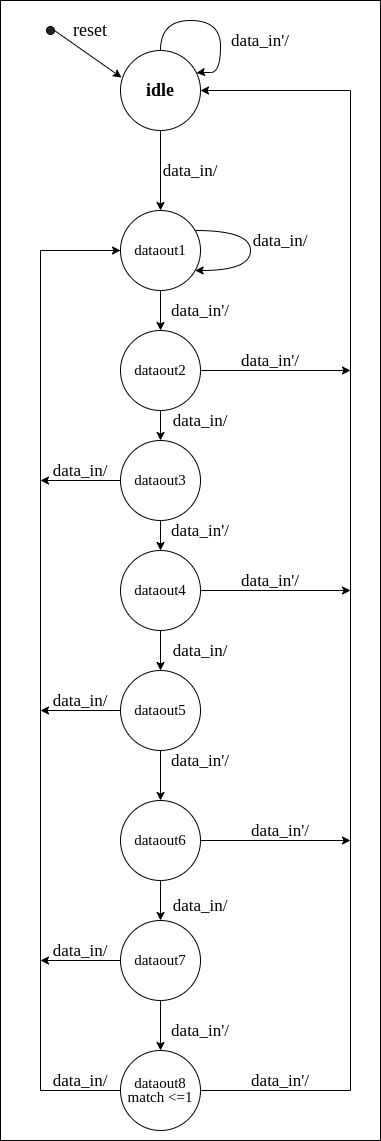

The diagram above was exported from draw.io. Its source (the exported page's mxGraphModel, read from the mxfile embedded in the PNG):
<mxGraphModel dx="2052" dy="1262" grid="1" gridSize="10" guides="1" tooltips="1" connect="1" arrows="1" fold="1" page="1" pageScale="1" pageWidth="850" pageHeight="1100" math="0" shadow="0">
  <root>
    <mxCell id="0" />
    <mxCell id="1" parent="0" />
    <mxCell id="hREf5DORkj50AoM5b0GO-81" value="" style="rounded=0;whiteSpace=wrap;html=1;" vertex="1" parent="1">
      <mxGeometry x="-350" y="190" width="380" height="1140" as="geometry" />
    </mxCell>
    <mxCell id="hREf5DORkj50AoM5b0GO-1" value="" style="edgeStyle=orthogonalEdgeStyle;rounded=0;orthogonalLoop=1;jettySize=auto;html=1;curved=1;entryX=0.95;entryY=0.281;entryDx=0;entryDy=0;entryPerimeter=0;" edge="1" parent="1" source="hREf5DORkj50AoM5b0GO-2" target="hREf5DORkj50AoM5b0GO-2">
      <mxGeometry relative="1" as="geometry">
        <mxPoint x="20" y="270" as="targetPoint" />
        <Array as="points">
          <mxPoint x="-190" y="210" />
          <mxPoint x="-130" y="210" />
          <mxPoint x="-130" y="262" />
          <mxPoint x="-150" y="262" />
        </Array>
      </mxGeometry>
    </mxCell>
    <mxCell id="hREf5DORkj50AoM5b0GO-48" value="" style="edgeStyle=orthogonalEdgeStyle;rounded=0;orthogonalLoop=1;jettySize=auto;html=1;" edge="1" parent="1" source="hREf5DORkj50AoM5b0GO-2" target="hREf5DORkj50AoM5b0GO-8">
      <mxGeometry relative="1" as="geometry" />
    </mxCell>
    <mxCell id="hREf5DORkj50AoM5b0GO-2" value="&lt;h2&gt;&lt;font face=&quot;Verdana&quot;&gt;idle&lt;/font&gt;&lt;/h2&gt;" style="ellipse;whiteSpace=wrap;html=1;aspect=fixed;" vertex="1" parent="1">
      <mxGeometry x="-230" y="240" width="80" height="80" as="geometry" />
    </mxCell>
    <mxCell id="hREf5DORkj50AoM5b0GO-3" value="" style="ellipse;whiteSpace=wrap;html=1;aspect=fixed;fillColor=#242424;" vertex="1" parent="1">
      <mxGeometry x="-304" y="216" width="8" height="8" as="geometry" />
    </mxCell>
    <mxCell id="hREf5DORkj50AoM5b0GO-4" value="" style="endArrow=classic;html=1;exitX=1;exitY=0.5;exitDx=0;exitDy=0;entryX=0.013;entryY=0.338;entryDx=0;entryDy=0;entryPerimeter=0;" edge="1" parent="1" source="hREf5DORkj50AoM5b0GO-3" target="hREf5DORkj50AoM5b0GO-2">
      <mxGeometry width="50" height="50" relative="1" as="geometry">
        <mxPoint x="-230" y="280" as="sourcePoint" />
        <mxPoint x="-140" y="250" as="targetPoint" />
      </mxGeometry>
    </mxCell>
    <mxCell id="hREf5DORkj50AoM5b0GO-5" value="&lt;h2&gt;&lt;span style=&quot;font-weight: normal&quot;&gt;reset&lt;/span&gt;&lt;/h2&gt;" style="text;html=1;strokeColor=none;fillColor=none;align=center;verticalAlign=middle;whiteSpace=wrap;rounded=0;fontFamily=Times New Roman;" vertex="1" parent="1">
      <mxGeometry x="-280" y="210" width="40" height="20" as="geometry" />
    </mxCell>
    <mxCell id="hREf5DORkj50AoM5b0GO-6" value="data_in'/" style="text;html=1;strokeColor=none;fillColor=none;align=center;verticalAlign=middle;whiteSpace=wrap;rounded=0;fontFamily=Times New Roman;fontSize=17;" vertex="1" parent="1">
      <mxGeometry x="-110" y="220" width="40" height="20" as="geometry" />
    </mxCell>
    <mxCell id="hREf5DORkj50AoM5b0GO-20" value="" style="edgeStyle=none;rounded=0;orthogonalLoop=1;jettySize=auto;html=1;" edge="1" parent="1" source="hREf5DORkj50AoM5b0GO-8" target="hREf5DORkj50AoM5b0GO-9">
      <mxGeometry relative="1" as="geometry" />
    </mxCell>
    <mxCell id="hREf5DORkj50AoM5b0GO-57" value="" style="edgeStyle=orthogonalEdgeStyle;rounded=0;orthogonalLoop=1;jettySize=auto;html=1;curved=1;" edge="1" parent="1" source="hREf5DORkj50AoM5b0GO-8" target="hREf5DORkj50AoM5b0GO-8">
      <mxGeometry relative="1" as="geometry">
        <mxPoint x="-70" y="440" as="targetPoint" />
        <Array as="points">
          <mxPoint x="-100" y="420" />
          <mxPoint x="-100" y="460" />
        </Array>
      </mxGeometry>
    </mxCell>
    <mxCell id="hREf5DORkj50AoM5b0GO-8" value="&lt;font face=&quot;Times New Roman&quot; style=&quot;font-size: 15px ; line-height: 70%&quot;&gt;dataout1&lt;br&gt;&lt;/font&gt;" style="ellipse;whiteSpace=wrap;html=1;aspect=fixed;" vertex="1" parent="1">
      <mxGeometry x="-230" y="400" width="80" height="80" as="geometry" />
    </mxCell>
    <mxCell id="hREf5DORkj50AoM5b0GO-21" value="" style="edgeStyle=none;rounded=0;orthogonalLoop=1;jettySize=auto;html=1;" edge="1" parent="1" source="hREf5DORkj50AoM5b0GO-9" target="hREf5DORkj50AoM5b0GO-10">
      <mxGeometry relative="1" as="geometry" />
    </mxCell>
    <mxCell id="hREf5DORkj50AoM5b0GO-53" value="" style="edgeStyle=orthogonalEdgeStyle;rounded=0;orthogonalLoop=1;jettySize=auto;html=1;" edge="1" parent="1" source="hREf5DORkj50AoM5b0GO-9">
      <mxGeometry relative="1" as="geometry">
        <mxPoint y="560" as="targetPoint" />
      </mxGeometry>
    </mxCell>
    <mxCell id="hREf5DORkj50AoM5b0GO-9" value="&lt;font face=&quot;Times New Roman&quot; style=&quot;font-size: 15px ; line-height: 70%&quot;&gt;dataout2&lt;br&gt;&lt;/font&gt;" style="ellipse;whiteSpace=wrap;html=1;aspect=fixed;" vertex="1" parent="1">
      <mxGeometry x="-230" y="520" width="80" height="80" as="geometry" />
    </mxCell>
    <mxCell id="hREf5DORkj50AoM5b0GO-22" value="" style="edgeStyle=none;rounded=0;orthogonalLoop=1;jettySize=auto;html=1;" edge="1" parent="1" source="hREf5DORkj50AoM5b0GO-10" target="hREf5DORkj50AoM5b0GO-11">
      <mxGeometry relative="1" as="geometry" />
    </mxCell>
    <mxCell id="hREf5DORkj50AoM5b0GO-77" value="" style="edgeStyle=orthogonalEdgeStyle;rounded=0;orthogonalLoop=1;jettySize=auto;html=1;" edge="1" parent="1" source="hREf5DORkj50AoM5b0GO-10">
      <mxGeometry relative="1" as="geometry">
        <mxPoint x="-310.0000000000002" y="670" as="targetPoint" />
      </mxGeometry>
    </mxCell>
    <mxCell id="hREf5DORkj50AoM5b0GO-10" value="&lt;font face=&quot;Times New Roman&quot; style=&quot;font-size: 15px ; line-height: 70%&quot;&gt;dataout3&lt;br&gt;&lt;/font&gt;" style="ellipse;whiteSpace=wrap;html=1;aspect=fixed;" vertex="1" parent="1">
      <mxGeometry x="-230" y="630" width="80" height="80" as="geometry" />
    </mxCell>
    <mxCell id="hREf5DORkj50AoM5b0GO-60" value="" style="edgeStyle=orthogonalEdgeStyle;curved=1;rounded=0;orthogonalLoop=1;jettySize=auto;html=1;" edge="1" parent="1" source="hREf5DORkj50AoM5b0GO-11">
      <mxGeometry relative="1" as="geometry">
        <mxPoint y="780" as="targetPoint" />
      </mxGeometry>
    </mxCell>
    <mxCell id="hREf5DORkj50AoM5b0GO-11" value="&lt;font face=&quot;Times New Roman&quot; style=&quot;font-size: 15px ; line-height: 70%&quot;&gt;dataout4&lt;br&gt;&lt;/font&gt;" style="ellipse;whiteSpace=wrap;html=1;aspect=fixed;" vertex="1" parent="1">
      <mxGeometry x="-230" y="740" width="80" height="80" as="geometry" />
    </mxCell>
    <mxCell id="hREf5DORkj50AoM5b0GO-29" value="" style="edgeStyle=orthogonalEdgeStyle;rounded=0;orthogonalLoop=1;jettySize=auto;html=1;entryX=1;entryY=0.5;entryDx=0;entryDy=0;exitX=1;exitY=0.5;exitDx=0;exitDy=0;" edge="1" parent="1" source="hREf5DORkj50AoM5b0GO-13" target="hREf5DORkj50AoM5b0GO-2">
      <mxGeometry relative="1" as="geometry">
        <mxPoint x="40" y="320" as="targetPoint" />
        <Array as="points">
          <mxPoint y="1280" />
          <mxPoint y="280" />
        </Array>
      </mxGeometry>
    </mxCell>
    <mxCell id="hREf5DORkj50AoM5b0GO-74" value="" style="edgeStyle=orthogonalEdgeStyle;rounded=0;orthogonalLoop=1;jettySize=auto;html=1;" edge="1" parent="1" source="hREf5DORkj50AoM5b0GO-13">
      <mxGeometry relative="1" as="geometry">
        <mxPoint x="-230" y="440" as="targetPoint" />
        <Array as="points">
          <mxPoint x="-310" y="1280" />
          <mxPoint x="-310" y="440" />
          <mxPoint x="-230" y="440" />
        </Array>
      </mxGeometry>
    </mxCell>
    <mxCell id="hREf5DORkj50AoM5b0GO-13" value="&lt;font face=&quot;Times New Roman&quot; style=&quot;font-size: 15px ; line-height: 70%&quot;&gt;dataout8&lt;br&gt;match &amp;lt;=1&lt;br&gt;&lt;/font&gt;" style="ellipse;whiteSpace=wrap;html=1;aspect=fixed;" vertex="1" parent="1">
      <mxGeometry x="-230" y="1240" width="80" height="80" as="geometry" />
    </mxCell>
    <mxCell id="hREf5DORkj50AoM5b0GO-27" value="" style="edgeStyle=none;rounded=0;orthogonalLoop=1;jettySize=auto;html=1;" edge="1" parent="1" source="hREf5DORkj50AoM5b0GO-14" target="hREf5DORkj50AoM5b0GO-13">
      <mxGeometry relative="1" as="geometry" />
    </mxCell>
    <mxCell id="hREf5DORkj50AoM5b0GO-80" value="" style="edgeStyle=orthogonalEdgeStyle;rounded=0;orthogonalLoop=1;jettySize=auto;html=1;" edge="1" parent="1" source="hREf5DORkj50AoM5b0GO-14">
      <mxGeometry relative="1" as="geometry">
        <mxPoint x="-310.0000000000002" y="1150" as="targetPoint" />
      </mxGeometry>
    </mxCell>
    <mxCell id="hREf5DORkj50AoM5b0GO-14" value="&lt;font face=&quot;Times New Roman&quot; style=&quot;font-size: 15px ; line-height: 70%&quot;&gt;dataout7&lt;br&gt;&lt;/font&gt;" style="ellipse;whiteSpace=wrap;html=1;aspect=fixed;" vertex="1" parent="1">
      <mxGeometry x="-230" y="1110" width="80" height="80" as="geometry" />
    </mxCell>
    <mxCell id="hREf5DORkj50AoM5b0GO-26" value="" style="edgeStyle=none;rounded=0;orthogonalLoop=1;jettySize=auto;html=1;" edge="1" parent="1" source="hREf5DORkj50AoM5b0GO-15" target="hREf5DORkj50AoM5b0GO-14">
      <mxGeometry relative="1" as="geometry" />
    </mxCell>
    <mxCell id="hREf5DORkj50AoM5b0GO-64" value="" style="edgeStyle=orthogonalEdgeStyle;curved=1;rounded=0;orthogonalLoop=1;jettySize=auto;html=1;" edge="1" parent="1" source="hREf5DORkj50AoM5b0GO-15">
      <mxGeometry relative="1" as="geometry">
        <mxPoint y="1030" as="targetPoint" />
      </mxGeometry>
    </mxCell>
    <mxCell id="hREf5DORkj50AoM5b0GO-15" value="&lt;font face=&quot;Times New Roman&quot; style=&quot;font-size: 15px ; line-height: 70%&quot;&gt;dataout6&lt;br&gt;&lt;/font&gt;" style="ellipse;whiteSpace=wrap;html=1;aspect=fixed;" vertex="1" parent="1">
      <mxGeometry x="-230" y="990" width="80" height="80" as="geometry" />
    </mxCell>
    <mxCell id="hREf5DORkj50AoM5b0GO-25" value="" style="edgeStyle=none;rounded=0;orthogonalLoop=1;jettySize=auto;html=1;" edge="1" parent="1" source="hREf5DORkj50AoM5b0GO-16" target="hREf5DORkj50AoM5b0GO-15">
      <mxGeometry relative="1" as="geometry" />
    </mxCell>
    <mxCell id="hREf5DORkj50AoM5b0GO-41" value="" style="edgeStyle=orthogonalEdgeStyle;curved=1;rounded=0;orthogonalLoop=1;jettySize=auto;html=1;" edge="1" parent="1" source="hREf5DORkj50AoM5b0GO-11" target="hREf5DORkj50AoM5b0GO-16">
      <mxGeometry relative="1" as="geometry" />
    </mxCell>
    <mxCell id="hREf5DORkj50AoM5b0GO-71" value="" style="edgeStyle=orthogonalEdgeStyle;rounded=0;orthogonalLoop=1;jettySize=auto;html=1;" edge="1" parent="1" source="hREf5DORkj50AoM5b0GO-16">
      <mxGeometry relative="1" as="geometry">
        <mxPoint x="-310" y="900" as="targetPoint" />
      </mxGeometry>
    </mxCell>
    <mxCell id="hREf5DORkj50AoM5b0GO-16" value="&lt;font face=&quot;Times New Roman&quot; style=&quot;font-size: 15px ; line-height: 70%&quot;&gt;dataout5&lt;br&gt;&lt;/font&gt;" style="ellipse;whiteSpace=wrap;html=1;aspect=fixed;" vertex="1" parent="1">
      <mxGeometry x="-230" y="860" width="80" height="80" as="geometry" />
    </mxCell>
    <mxCell id="hREf5DORkj50AoM5b0GO-19" value="data_in/" style="text;html=1;strokeColor=none;fillColor=none;align=center;verticalAlign=middle;whiteSpace=wrap;rounded=0;fontFamily=Times New Roman;fontSize=17;" vertex="1" parent="1">
      <mxGeometry x="-180" y="350" width="40" height="20" as="geometry" />
    </mxCell>
    <mxCell id="hREf5DORkj50AoM5b0GO-30" value="data_in'/" style="text;html=1;strokeColor=none;fillColor=none;align=center;verticalAlign=middle;whiteSpace=wrap;rounded=0;fontFamily=Times New Roman;fontSize=17;" vertex="1" parent="1">
      <mxGeometry x="-170" y="490" width="40" height="20" as="geometry" />
    </mxCell>
    <mxCell id="hREf5DORkj50AoM5b0GO-31" value="data_in'/" style="text;html=1;strokeColor=none;fillColor=none;align=center;verticalAlign=middle;whiteSpace=wrap;rounded=0;fontFamily=Times New Roman;fontSize=17;" vertex="1" parent="1">
      <mxGeometry x="-170" y="710" width="40" height="20" as="geometry" />
    </mxCell>
    <mxCell id="hREf5DORkj50AoM5b0GO-40" value="data_in/" style="text;html=1;strokeColor=none;fillColor=none;align=center;verticalAlign=middle;whiteSpace=wrap;rounded=0;fontFamily=Times New Roman;fontSize=17;" vertex="1" parent="1">
      <mxGeometry x="-90" y="420" width="40" height="20" as="geometry" />
    </mxCell>
    <mxCell id="hREf5DORkj50AoM5b0GO-42" value="data_in/" style="text;html=1;strokeColor=none;fillColor=none;align=center;verticalAlign=middle;whiteSpace=wrap;rounded=0;fontFamily=Times New Roman;fontSize=17;" vertex="1" parent="1">
      <mxGeometry x="-170" y="600" width="40" height="20" as="geometry" />
    </mxCell>
    <mxCell id="hREf5DORkj50AoM5b0GO-43" value="data_in'/" style="text;html=1;strokeColor=none;fillColor=none;align=center;verticalAlign=middle;whiteSpace=wrap;rounded=0;fontFamily=Times New Roman;fontSize=17;" vertex="1" parent="1">
      <mxGeometry x="-170" y="940" width="40" height="20" as="geometry" />
    </mxCell>
    <mxCell id="hREf5DORkj50AoM5b0GO-44" value="data_in/" style="text;html=1;strokeColor=none;fillColor=none;align=center;verticalAlign=middle;whiteSpace=wrap;rounded=0;fontFamily=Times New Roman;fontSize=17;" vertex="1" parent="1">
      <mxGeometry x="-170" y="830" width="40" height="20" as="geometry" />
    </mxCell>
    <mxCell id="hREf5DORkj50AoM5b0GO-45" value="data_in'/" style="text;html=1;strokeColor=none;fillColor=none;align=center;verticalAlign=middle;whiteSpace=wrap;rounded=0;fontFamily=Times New Roman;fontSize=17;" vertex="1" parent="1">
      <mxGeometry x="-170" y="1210" width="40" height="20" as="geometry" />
    </mxCell>
    <mxCell id="hREf5DORkj50AoM5b0GO-46" value="data_in/" style="text;html=1;strokeColor=none;fillColor=none;align=center;verticalAlign=middle;whiteSpace=wrap;rounded=0;fontFamily=Times New Roman;fontSize=17;" vertex="1" parent="1">
      <mxGeometry x="-170" y="1085" width="40" height="20" as="geometry" />
    </mxCell>
    <mxCell id="hREf5DORkj50AoM5b0GO-51" value="data_in'/" style="text;html=1;strokeColor=none;fillColor=none;align=center;verticalAlign=middle;whiteSpace=wrap;rounded=0;fontFamily=Times New Roman;fontSize=17;" vertex="1" parent="1">
      <mxGeometry x="-90" y="1260" width="40" height="20" as="geometry" />
    </mxCell>
    <mxCell id="hREf5DORkj50AoM5b0GO-58" value="data_in/" style="text;html=1;strokeColor=none;fillColor=none;align=center;verticalAlign=middle;whiteSpace=wrap;rounded=0;fontFamily=Times New Roman;fontSize=17;" vertex="1" parent="1">
      <mxGeometry x="-290" y="650" width="40" height="20" as="geometry" />
    </mxCell>
    <mxCell id="hREf5DORkj50AoM5b0GO-61" value="data_in'/" style="text;html=1;strokeColor=none;fillColor=none;align=center;verticalAlign=middle;whiteSpace=wrap;rounded=0;fontFamily=Times New Roman;fontSize=17;" vertex="1" parent="1">
      <mxGeometry x="-100" y="760" width="40" height="20" as="geometry" />
    </mxCell>
    <mxCell id="hREf5DORkj50AoM5b0GO-62" value="data_in'/" style="text;html=1;strokeColor=none;fillColor=none;align=center;verticalAlign=middle;whiteSpace=wrap;rounded=0;fontFamily=Times New Roman;fontSize=17;" vertex="1" parent="1">
      <mxGeometry x="-100" y="540" width="40" height="20" as="geometry" />
    </mxCell>
    <mxCell id="hREf5DORkj50AoM5b0GO-65" value="data_in'/" style="text;html=1;strokeColor=none;fillColor=none;align=center;verticalAlign=middle;whiteSpace=wrap;rounded=0;fontFamily=Times New Roman;fontSize=17;" vertex="1" parent="1">
      <mxGeometry x="-90" y="1010" width="40" height="20" as="geometry" />
    </mxCell>
    <mxCell id="hREf5DORkj50AoM5b0GO-69" value="data_in/" style="text;html=1;strokeColor=none;fillColor=none;align=center;verticalAlign=middle;whiteSpace=wrap;rounded=0;fontFamily=Times New Roman;fontSize=17;" vertex="1" parent="1">
      <mxGeometry x="-290" y="1130" width="40" height="20" as="geometry" />
    </mxCell>
    <mxCell id="hREf5DORkj50AoM5b0GO-72" value="data_in/" style="text;html=1;strokeColor=none;fillColor=none;align=center;verticalAlign=middle;whiteSpace=wrap;rounded=0;fontFamily=Times New Roman;fontSize=17;" vertex="1" parent="1">
      <mxGeometry x="-290" y="880" width="40" height="20" as="geometry" />
    </mxCell>
    <mxCell id="hREf5DORkj50AoM5b0GO-75" value="data_in/" style="text;html=1;strokeColor=none;fillColor=none;align=center;verticalAlign=middle;whiteSpace=wrap;rounded=0;fontFamily=Times New Roman;fontSize=17;" vertex="1" parent="1">
      <mxGeometry x="-290" y="1260" width="40" height="20" as="geometry" />
    </mxCell>
  </root>
</mxGraphModel>